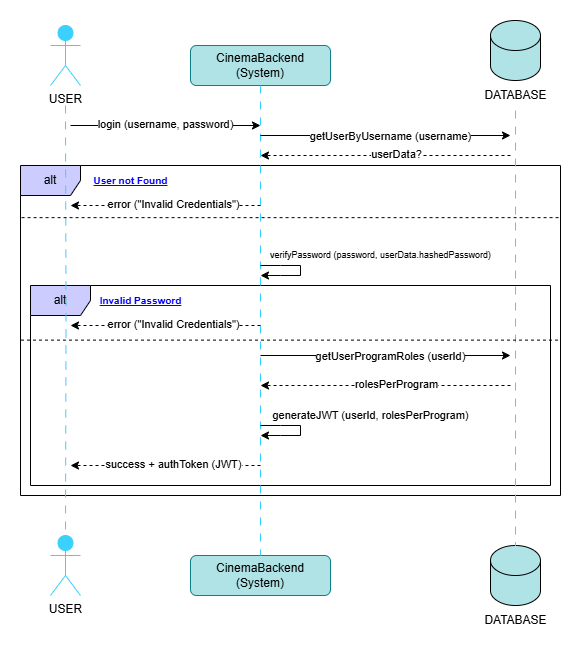

The diagram above was exported from draw.io. Its source (the exported page's mxGraphModel, read from the mxfile embedded in the PNG):
<mxGraphModel dx="266" dy="450" grid="1" gridSize="10" guides="1" tooltips="1" connect="1" arrows="1" fold="1" page="1" pageScale="1" pageWidth="850" pageHeight="1100" math="0" shadow="0">
  <root>
    <mxCell id="0" />
    <mxCell id="1" parent="0" />
    <mxCell id="cZ2CFpxV2p6Yo8XunaMz-1" value="alt" style="shape=umlFrame;whiteSpace=wrap;html=1;pointerEvents=0;fillColor=#CCCCFF;" vertex="1" parent="1">
      <mxGeometry x="130" y="210" width="540" height="330" as="geometry" />
    </mxCell>
    <mxCell id="cZ2CFpxV2p6Yo8XunaMz-2" value="alt" style="shape=umlFrame;whiteSpace=wrap;html=1;pointerEvents=0;fillColor=#CCCCFF;" vertex="1" parent="1">
      <mxGeometry x="140" y="330" width="520" height="200" as="geometry" />
    </mxCell>
    <mxCell id="cZ2CFpxV2p6Yo8XunaMz-3" value="USER" style="shape=umlActor;verticalLabelPosition=bottom;verticalAlign=top;html=1;outlineConnect=0;fillColor=#3BD1FF;strokeColor=#3BD1FF;" vertex="1" parent="1">
      <mxGeometry x="160" y="70" width="30" height="60" as="geometry" />
    </mxCell>
    <mxCell id="cZ2CFpxV2p6Yo8XunaMz-5" value="USER" style="shape=umlActor;verticalLabelPosition=bottom;verticalAlign=top;html=1;outlineConnect=0;fillColor=#3BD1FF;strokeColor=#3BD1FF;" vertex="1" parent="1">
      <mxGeometry x="160" y="580" width="30" height="60" as="geometry" />
    </mxCell>
    <mxCell id="cZ2CFpxV2p6Yo8XunaMz-7" style="edgeStyle=orthogonalEdgeStyle;rounded=0;orthogonalLoop=1;jettySize=auto;html=1;entryX=0.5;entryY=0;entryDx=0;entryDy=0;entryPerimeter=0;dashed=1;endArrow=none;startFill=0;strokeColor=#3BD1FF;dashPattern=8 8;" edge="1" parent="1" target="cZ2CFpxV2p6Yo8XunaMz-5">
      <mxGeometry relative="1" as="geometry">
        <mxPoint x="175" y="150" as="sourcePoint" />
      </mxGeometry>
    </mxCell>
    <mxCell id="cZ2CFpxV2p6Yo8XunaMz-8" value="" style="shape=cylinder3;whiteSpace=wrap;html=1;boundedLbl=1;backgroundOutline=1;size=15;fillColor=#b0e3e6;strokeColor=#000000;" vertex="1" parent="1">
      <mxGeometry x="600" y="65" width="50" height="60" as="geometry" />
    </mxCell>
    <mxCell id="cZ2CFpxV2p6Yo8XunaMz-9" value="DATABASE" style="text;html=1;align=center;verticalAlign=middle;resizable=0;points=[];autosize=1;strokeColor=none;fillColor=none;" vertex="1" parent="1">
      <mxGeometry x="580" y="125" width="90" height="30" as="geometry" />
    </mxCell>
    <mxCell id="cZ2CFpxV2p6Yo8XunaMz-10" value="CinemaBackend&lt;div&gt;(System)&lt;/div&gt;" style="rounded=1;whiteSpace=wrap;html=1;fillColor=#b0e3e6;strokeColor=#0e8088;" vertex="1" parent="1">
      <mxGeometry x="300" y="90" width="140" height="40" as="geometry" />
    </mxCell>
    <mxCell id="cZ2CFpxV2p6Yo8XunaMz-11" value="CinemaBackend&lt;div&gt;(System)&lt;/div&gt;" style="rounded=1;whiteSpace=wrap;html=1;fillColor=#b0e3e6;strokeColor=#0e8088;" vertex="1" parent="1">
      <mxGeometry x="300" y="600" width="140" height="40" as="geometry" />
    </mxCell>
    <mxCell id="cZ2CFpxV2p6Yo8XunaMz-13" style="edgeStyle=orthogonalEdgeStyle;rounded=0;orthogonalLoop=1;jettySize=auto;html=1;entryX=0.5;entryY=0;entryDx=0;entryDy=0;dashed=1;endArrow=none;startFill=0;strokeColor=#3BD1FF;exitX=0.5;exitY=1;exitDx=0;exitDy=0;dashPattern=8 8;" edge="1" parent="1" source="cZ2CFpxV2p6Yo8XunaMz-10" target="cZ2CFpxV2p6Yo8XunaMz-11">
      <mxGeometry relative="1" as="geometry">
        <mxPoint x="369.6" y="170" as="sourcePoint" />
        <mxPoint x="369.6" y="620" as="targetPoint" />
      </mxGeometry>
    </mxCell>
    <mxCell id="cZ2CFpxV2p6Yo8XunaMz-14" value="" style="endArrow=classic;html=1;rounded=0;" edge="1" parent="1">
      <mxGeometry width="50" height="50" relative="1" as="geometry">
        <mxPoint x="180" y="170" as="sourcePoint" />
        <mxPoint x="370" y="170" as="targetPoint" />
      </mxGeometry>
    </mxCell>
    <mxCell id="cZ2CFpxV2p6Yo8XunaMz-15" value="login (username, password)" style="edgeLabel;html=1;align=center;verticalAlign=middle;resizable=0;points=[];" vertex="1" connectable="0" parent="cZ2CFpxV2p6Yo8XunaMz-14">
      <mxGeometry x="-0.0035" y="1" relative="1" as="geometry">
        <mxPoint as="offset" />
      </mxGeometry>
    </mxCell>
    <mxCell id="cZ2CFpxV2p6Yo8XunaMz-16" value="" style="endArrow=classic;html=1;rounded=0;" edge="1" parent="1">
      <mxGeometry width="50" height="50" relative="1" as="geometry">
        <mxPoint x="370" y="180" as="sourcePoint" />
        <mxPoint x="620" y="180" as="targetPoint" />
      </mxGeometry>
    </mxCell>
    <mxCell id="cZ2CFpxV2p6Yo8XunaMz-20" value="getUserByUsername (username)" style="edgeLabel;html=1;align=center;verticalAlign=middle;resizable=0;points=[];" vertex="1" connectable="0" parent="cZ2CFpxV2p6Yo8XunaMz-16">
      <mxGeometry x="0.2224" y="-1" relative="1" as="geometry">
        <mxPoint x="-23" as="offset" />
      </mxGeometry>
    </mxCell>
    <mxCell id="cZ2CFpxV2p6Yo8XunaMz-17" value="" style="shape=cylinder3;whiteSpace=wrap;html=1;boundedLbl=1;backgroundOutline=1;size=15;fillColor=#b0e3e6;strokeColor=#000000;" vertex="1" parent="1">
      <mxGeometry x="600" y="590" width="50" height="60" as="geometry" />
    </mxCell>
    <mxCell id="cZ2CFpxV2p6Yo8XunaMz-18" value="DATABASE" style="text;html=1;align=center;verticalAlign=middle;resizable=0;points=[];autosize=1;strokeColor=none;fillColor=none;" vertex="1" parent="1">
      <mxGeometry x="580" y="650" width="90" height="30" as="geometry" />
    </mxCell>
    <mxCell id="cZ2CFpxV2p6Yo8XunaMz-19" style="edgeStyle=orthogonalEdgeStyle;rounded=0;orthogonalLoop=1;jettySize=auto;html=1;dashed=1;endArrow=none;startFill=0;strokeColor=#3BD1FF;entryX=0.5;entryY=0;entryDx=0;entryDy=0;entryPerimeter=0;dashPattern=8 8;" edge="1" parent="1" source="cZ2CFpxV2p6Yo8XunaMz-9" target="cZ2CFpxV2p6Yo8XunaMz-17">
      <mxGeometry relative="1" as="geometry">
        <mxPoint x="624.6" y="140" as="sourcePoint" />
        <mxPoint x="625" y="580" as="targetPoint" />
      </mxGeometry>
    </mxCell>
    <mxCell id="cZ2CFpxV2p6Yo8XunaMz-21" value="" style="endArrow=classic;html=1;rounded=0;dashed=1;" edge="1" parent="1">
      <mxGeometry width="50" height="50" relative="1" as="geometry">
        <mxPoint x="620" y="200" as="sourcePoint" />
        <mxPoint x="370" y="200" as="targetPoint" />
      </mxGeometry>
    </mxCell>
    <mxCell id="cZ2CFpxV2p6Yo8XunaMz-22" value="userData?" style="edgeLabel;html=1;align=center;verticalAlign=middle;resizable=0;points=[];" vertex="1" connectable="0" parent="cZ2CFpxV2p6Yo8XunaMz-21">
      <mxGeometry x="-0.0859" y="-1" relative="1" as="geometry">
        <mxPoint as="offset" />
      </mxGeometry>
    </mxCell>
    <mxCell id="cZ2CFpxV2p6Yo8XunaMz-23" value="&lt;b&gt;&lt;u&gt;&lt;font&gt;User not Found&lt;/font&gt;&lt;/u&gt;&lt;/b&gt;" style="text;html=1;align=center;verticalAlign=middle;resizable=0;points=[];autosize=1;strokeColor=none;fillColor=none;fontColor=#0000FF;fontSize=10;" vertex="1" parent="1">
      <mxGeometry x="190" y="210" width="100" height="30" as="geometry" />
    </mxCell>
    <mxCell id="cZ2CFpxV2p6Yo8XunaMz-24" value="" style="endArrow=classic;html=1;rounded=0;dashed=1;" edge="1" parent="1">
      <mxGeometry width="50" height="50" relative="1" as="geometry">
        <mxPoint x="370" y="250" as="sourcePoint" />
        <mxPoint x="180" y="250" as="targetPoint" />
      </mxGeometry>
    </mxCell>
    <mxCell id="cZ2CFpxV2p6Yo8XunaMz-25" value="error (&quot;Invalid Credentials&quot;)" style="edgeLabel;html=1;align=center;verticalAlign=middle;resizable=0;points=[];" vertex="1" connectable="0" parent="cZ2CFpxV2p6Yo8XunaMz-24">
      <mxGeometry x="-0.0859" y="-1" relative="1" as="geometry">
        <mxPoint as="offset" />
      </mxGeometry>
    </mxCell>
    <mxCell id="cZ2CFpxV2p6Yo8XunaMz-26" value="" style="endArrow=none;dashed=1;html=1;rounded=0;exitX=0.002;exitY=0.158;exitDx=0;exitDy=0;exitPerimeter=0;entryX=1;entryY=0.158;entryDx=0;entryDy=0;entryPerimeter=0;" edge="1" parent="1" source="cZ2CFpxV2p6Yo8XunaMz-1" target="cZ2CFpxV2p6Yo8XunaMz-1">
      <mxGeometry width="50" height="50" relative="1" as="geometry">
        <mxPoint x="250" y="360" as="sourcePoint" />
        <mxPoint x="300" y="310" as="targetPoint" />
      </mxGeometry>
    </mxCell>
    <mxCell id="cZ2CFpxV2p6Yo8XunaMz-27" value="" style="endArrow=classic;html=1;rounded=0;" edge="1" parent="1">
      <mxGeometry width="50" height="50" relative="1" as="geometry">
        <mxPoint x="370" y="310" as="sourcePoint" />
        <mxPoint x="370" y="320" as="targetPoint" />
        <Array as="points">
          <mxPoint x="390" y="310" />
          <mxPoint x="410" y="310" />
          <mxPoint x="410" y="320" />
          <mxPoint x="390" y="320" />
        </Array>
      </mxGeometry>
    </mxCell>
    <mxCell id="cZ2CFpxV2p6Yo8XunaMz-28" value="&lt;font&gt;verifyPassword (password, userData.hashedPassword)&lt;/font&gt;" style="edgeLabel;html=1;align=center;verticalAlign=middle;resizable=0;points=[];fontSize=9;" vertex="1" connectable="0" parent="cZ2CFpxV2p6Yo8XunaMz-27">
      <mxGeometry x="-0.2412" relative="1" as="geometry">
        <mxPoint x="86" y="-10" as="offset" />
      </mxGeometry>
    </mxCell>
    <mxCell id="cZ2CFpxV2p6Yo8XunaMz-29" value="&lt;b&gt;&lt;u&gt;&lt;font&gt;Invalid Password&lt;/font&gt;&lt;/u&gt;&lt;/b&gt;" style="text;html=1;align=center;verticalAlign=middle;resizable=0;points=[];autosize=1;strokeColor=none;fillColor=none;fontColor=#0000FF;fontSize=10;" vertex="1" parent="1">
      <mxGeometry x="195" y="330" width="110" height="30" as="geometry" />
    </mxCell>
    <mxCell id="cZ2CFpxV2p6Yo8XunaMz-30" value="" style="endArrow=classic;html=1;rounded=0;dashed=1;" edge="1" parent="1">
      <mxGeometry width="50" height="50" relative="1" as="geometry">
        <mxPoint x="370" y="370" as="sourcePoint" />
        <mxPoint x="180" y="370" as="targetPoint" />
      </mxGeometry>
    </mxCell>
    <mxCell id="cZ2CFpxV2p6Yo8XunaMz-31" value="error (&quot;Invalid Credentials&quot;)" style="edgeLabel;html=1;align=center;verticalAlign=middle;resizable=0;points=[];" vertex="1" connectable="0" parent="cZ2CFpxV2p6Yo8XunaMz-30">
      <mxGeometry x="-0.0859" y="-1" relative="1" as="geometry">
        <mxPoint as="offset" />
      </mxGeometry>
    </mxCell>
    <mxCell id="cZ2CFpxV2p6Yo8XunaMz-32" value="" style="endArrow=none;dashed=1;html=1;rounded=0;exitX=0.002;exitY=0.158;exitDx=0;exitDy=0;exitPerimeter=0;entryX=1;entryY=0.158;entryDx=0;entryDy=0;entryPerimeter=0;" edge="1" parent="1">
      <mxGeometry width="50" height="50" relative="1" as="geometry">
        <mxPoint x="130.5" y="384.63" as="sourcePoint" />
        <mxPoint x="669.5" y="384.63" as="targetPoint" />
      </mxGeometry>
    </mxCell>
    <mxCell id="cZ2CFpxV2p6Yo8XunaMz-33" value="" style="endArrow=classic;html=1;rounded=0;" edge="1" parent="1">
      <mxGeometry width="50" height="50" relative="1" as="geometry">
        <mxPoint x="370" y="400" as="sourcePoint" />
        <mxPoint x="620" y="400" as="targetPoint" />
      </mxGeometry>
    </mxCell>
    <mxCell id="cZ2CFpxV2p6Yo8XunaMz-34" value="getUserProgramRoles (userId)" style="edgeLabel;html=1;align=center;verticalAlign=middle;resizable=0;points=[];" vertex="1" connectable="0" parent="cZ2CFpxV2p6Yo8XunaMz-33">
      <mxGeometry x="0.2224" y="-1" relative="1" as="geometry">
        <mxPoint x="-23" as="offset" />
      </mxGeometry>
    </mxCell>
    <mxCell id="cZ2CFpxV2p6Yo8XunaMz-35" value="" style="endArrow=classic;html=1;rounded=0;dashed=1;" edge="1" parent="1">
      <mxGeometry width="50" height="50" relative="1" as="geometry">
        <mxPoint x="620" y="430" as="sourcePoint" />
        <mxPoint x="370" y="430" as="targetPoint" />
      </mxGeometry>
    </mxCell>
    <mxCell id="cZ2CFpxV2p6Yo8XunaMz-36" value="rolesPerProgram" style="edgeLabel;html=1;align=center;verticalAlign=middle;resizable=0;points=[];" vertex="1" connectable="0" parent="cZ2CFpxV2p6Yo8XunaMz-35">
      <mxGeometry x="-0.0859" y="-1" relative="1" as="geometry">
        <mxPoint as="offset" />
      </mxGeometry>
    </mxCell>
    <mxCell id="cZ2CFpxV2p6Yo8XunaMz-38" value="" style="endArrow=classic;html=1;rounded=0;" edge="1" parent="1">
      <mxGeometry width="50" height="50" relative="1" as="geometry">
        <mxPoint x="370" y="470" as="sourcePoint" />
        <mxPoint x="370" y="480" as="targetPoint" />
        <Array as="points">
          <mxPoint x="390" y="470" />
          <mxPoint x="410" y="470" />
          <mxPoint x="410" y="480" />
          <mxPoint x="390" y="480" />
        </Array>
      </mxGeometry>
    </mxCell>
    <mxCell id="cZ2CFpxV2p6Yo8XunaMz-39" value="&lt;font style=&quot;font-size: 11px;&quot;&gt;generateJWT (userId, rolesPerProgram)&lt;/font&gt;" style="edgeLabel;html=1;align=center;verticalAlign=middle;resizable=0;points=[];fontSize=9;" vertex="1" connectable="0" parent="cZ2CFpxV2p6Yo8XunaMz-38">
      <mxGeometry x="-0.2412" relative="1" as="geometry">
        <mxPoint x="76" y="-10" as="offset" />
      </mxGeometry>
    </mxCell>
    <mxCell id="cZ2CFpxV2p6Yo8XunaMz-40" value="" style="endArrow=classic;html=1;rounded=0;dashed=1;" edge="1" parent="1">
      <mxGeometry width="50" height="50" relative="1" as="geometry">
        <mxPoint x="370" y="510" as="sourcePoint" />
        <mxPoint x="180" y="510" as="targetPoint" />
      </mxGeometry>
    </mxCell>
    <mxCell id="cZ2CFpxV2p6Yo8XunaMz-41" value="success + authToken (JWT)" style="edgeLabel;html=1;align=center;verticalAlign=middle;resizable=0;points=[];" vertex="1" connectable="0" parent="cZ2CFpxV2p6Yo8XunaMz-40">
      <mxGeometry x="-0.0859" y="-1" relative="1" as="geometry">
        <mxPoint as="offset" />
      </mxGeometry>
    </mxCell>
  </root>
</mxGraphModel>